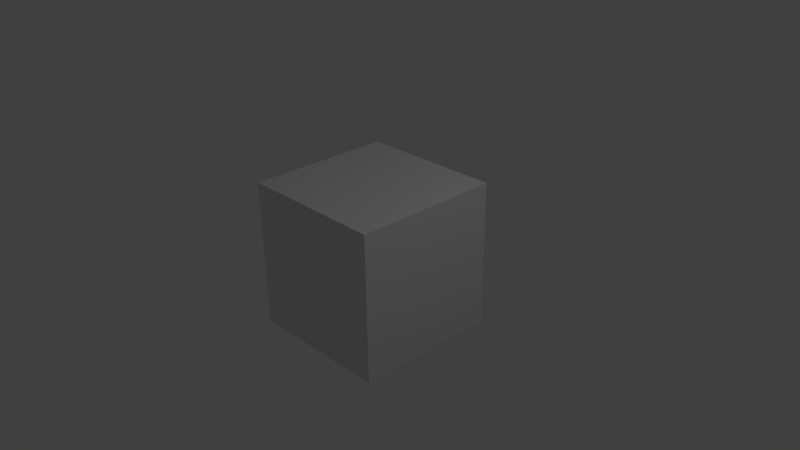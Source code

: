 # Source: empty_file.blend  (saved by Blender 2.68.0; exported with 4.5.12 LTS)
import bpy
from mathutils import Matrix  # noqa: F401  (used for matrix-valued properties, if any)

bpy.ops.wm.read_factory_settings(use_empty=True)
scene = bpy.context.scene
scene.name = 'Scene'

# ---- collections
col_collection_1 = bpy.data.collections.new('Collection 1'); scene.collection.children.link(col_collection_1)

# ---- materials (node trees are filled in below, after node groups)
mat_material = bpy.data.materials.new('Material')
mat_material.alpha_threshold = 0.0
mat_material.use_transparent_shadow = False
mat_material.roughness = 0.5
mat_material.line_color = (0.0, 0.0, 0.0, 1.0)

# ---- material node trees

# ---- world
world_world = bpy.data.worlds.new('World'); scene.world = world_world
world_world.color = (0.05088, 0.05088, 0.05088)
world_world.use_sun_shadow = False
world_world.sun_shadow_jitter_overblur = 0.0
world_world.cycles.sampling_method = 'MANUAL'
world_world.cycles.sample_map_resolution = 256

# ---- cameras
cam_camera = bpy.data.cameras.new('Camera')
cam_camera.clip_end = 100.0
cam_camera.lens = 35.0
cam_camera.sensor_width = 32.0
cam_camera.sensor_height = 18.0
cam_camera.ortho_scale = 7.314
cam_camera.dof.focus_distance = 0.0
cam_camera.dof.aperture_fstop = 128.0

# ---- lights
light_lamp = bpy.data.lights.new('Lamp', 'POINT')
light_lamp.transmission_factor = 0.0
light_lamp.cutoff_distance = 30.0
light_lamp.energy = 100.0
light_lamp.shadow_buffer_clip_start = 1.001
light_lamp.shadow_soft_size = 0.1
light_lamp.shadow_maximum_resolution = 0.006
light_lamp.use_absolute_resolution = True
light_lamp.cycles.use_multiple_importance_sampling = False

# ---- meshes
me_cube = bpy.data.meshes.new('Cube')
me_cube.from_pydata([(1.0, 1.0, -1.0), (1.0, -1.0, -1.0), (-1.0, -1.0, -1.0), (-1.0, 1.0, -1.0), (1.0, 1.0, 1.0), (1.0, -1.0, 1.0), (-1.0, -1.0, 1.0), (-1.0, 1.0, 1.0)], [], [(0, 1, 2, 3), (4, 7, 6, 5), (0, 4, 5, 1), (1, 5, 6, 2), (2, 6, 7, 3), (4, 0, 3, 7)])
me_cube.materials.append(mat_material)
me_cube.use_remesh_preserve_volume = False
me_cube.use_remesh_preserve_attributes = False
me_cube.use_mirror_vertex_groups = False
me_cube.update()

# ---- objects
ob_cube = bpy.data.objects.new('Cube', me_cube)
ob_lamp = bpy.data.objects.new('Lamp', light_lamp)
ob_camera = bpy.data.objects.new('Camera', cam_camera)

# ---- transforms, parenting, visibility, modifiers, constraints
ob_cube.location = (0.0, 0.0, 0.0)
ob_cube.lock_rotations_4d = False
ob_cube.empty_display_type = 'ARROWS'
ob_cube.lineart.crease_threshold = 0.0
ob_lamp.location = (4.076, 1.005, 5.904)
ob_lamp.rotation_euler = (0.6503, 0.05522, 1.866)
ob_lamp.lock_rotations_4d = False
ob_lamp.empty_display_type = 'ARROWS'
ob_lamp.color = (0.0, 0.0, 0.0, 0.0)
ob_lamp.lineart.crease_threshold = 0.0
ob_camera.location = (7.481, -6.508, 5.344)
ob_camera.rotation_euler = (1.109, 0.01082, 0.8149)
ob_camera.lock_rotations_4d = False
ob_camera.empty_display_type = 'ARROWS'
ob_camera.color = (0.0, 0.0, 0.0, 0.0)
ob_camera.display_type = 'WIRE'
ob_camera.lineart.crease_threshold = 0.0

# ---- collection membership
col_collection_1.objects.link(ob_cube)
col_collection_1.objects.link(ob_lamp)
col_collection_1.objects.link(ob_camera)

# ---- scene / render settings (as saved in the file)
scene.camera = ob_camera
scene.frame_start = 1; scene.frame_end = 250; scene.frame_set(1)
scene.render.engine = 'BLENDER_EEVEE_NEXT'
scene.render.image_settings.color_mode = 'RGB'
scene.render.image_settings.compression = 90
scene.render.resolution_percentage = 50
scene.render.dither_intensity = 0.0
scene.cycles.use_denoising = False
scene.cycles.samples = 10
scene.cycles.sampling_pattern = 'TABULATED_SOBOL'
scene.cycles.light_sampling_threshold = 0.0
scene.cycles.use_adaptive_sampling = False
scene.cycles.use_light_tree = False
scene.cycles.blur_glossy = 0.0
scene.cycles.volume_bounces = 1
scene.cycles.pixel_filter_type = 'GAUSSIAN'
scene.cycles.sample_clamp_indirect = 0.0
scene.view_settings.view_transform = 'Standard'
bpy.context.view_layer.update()
